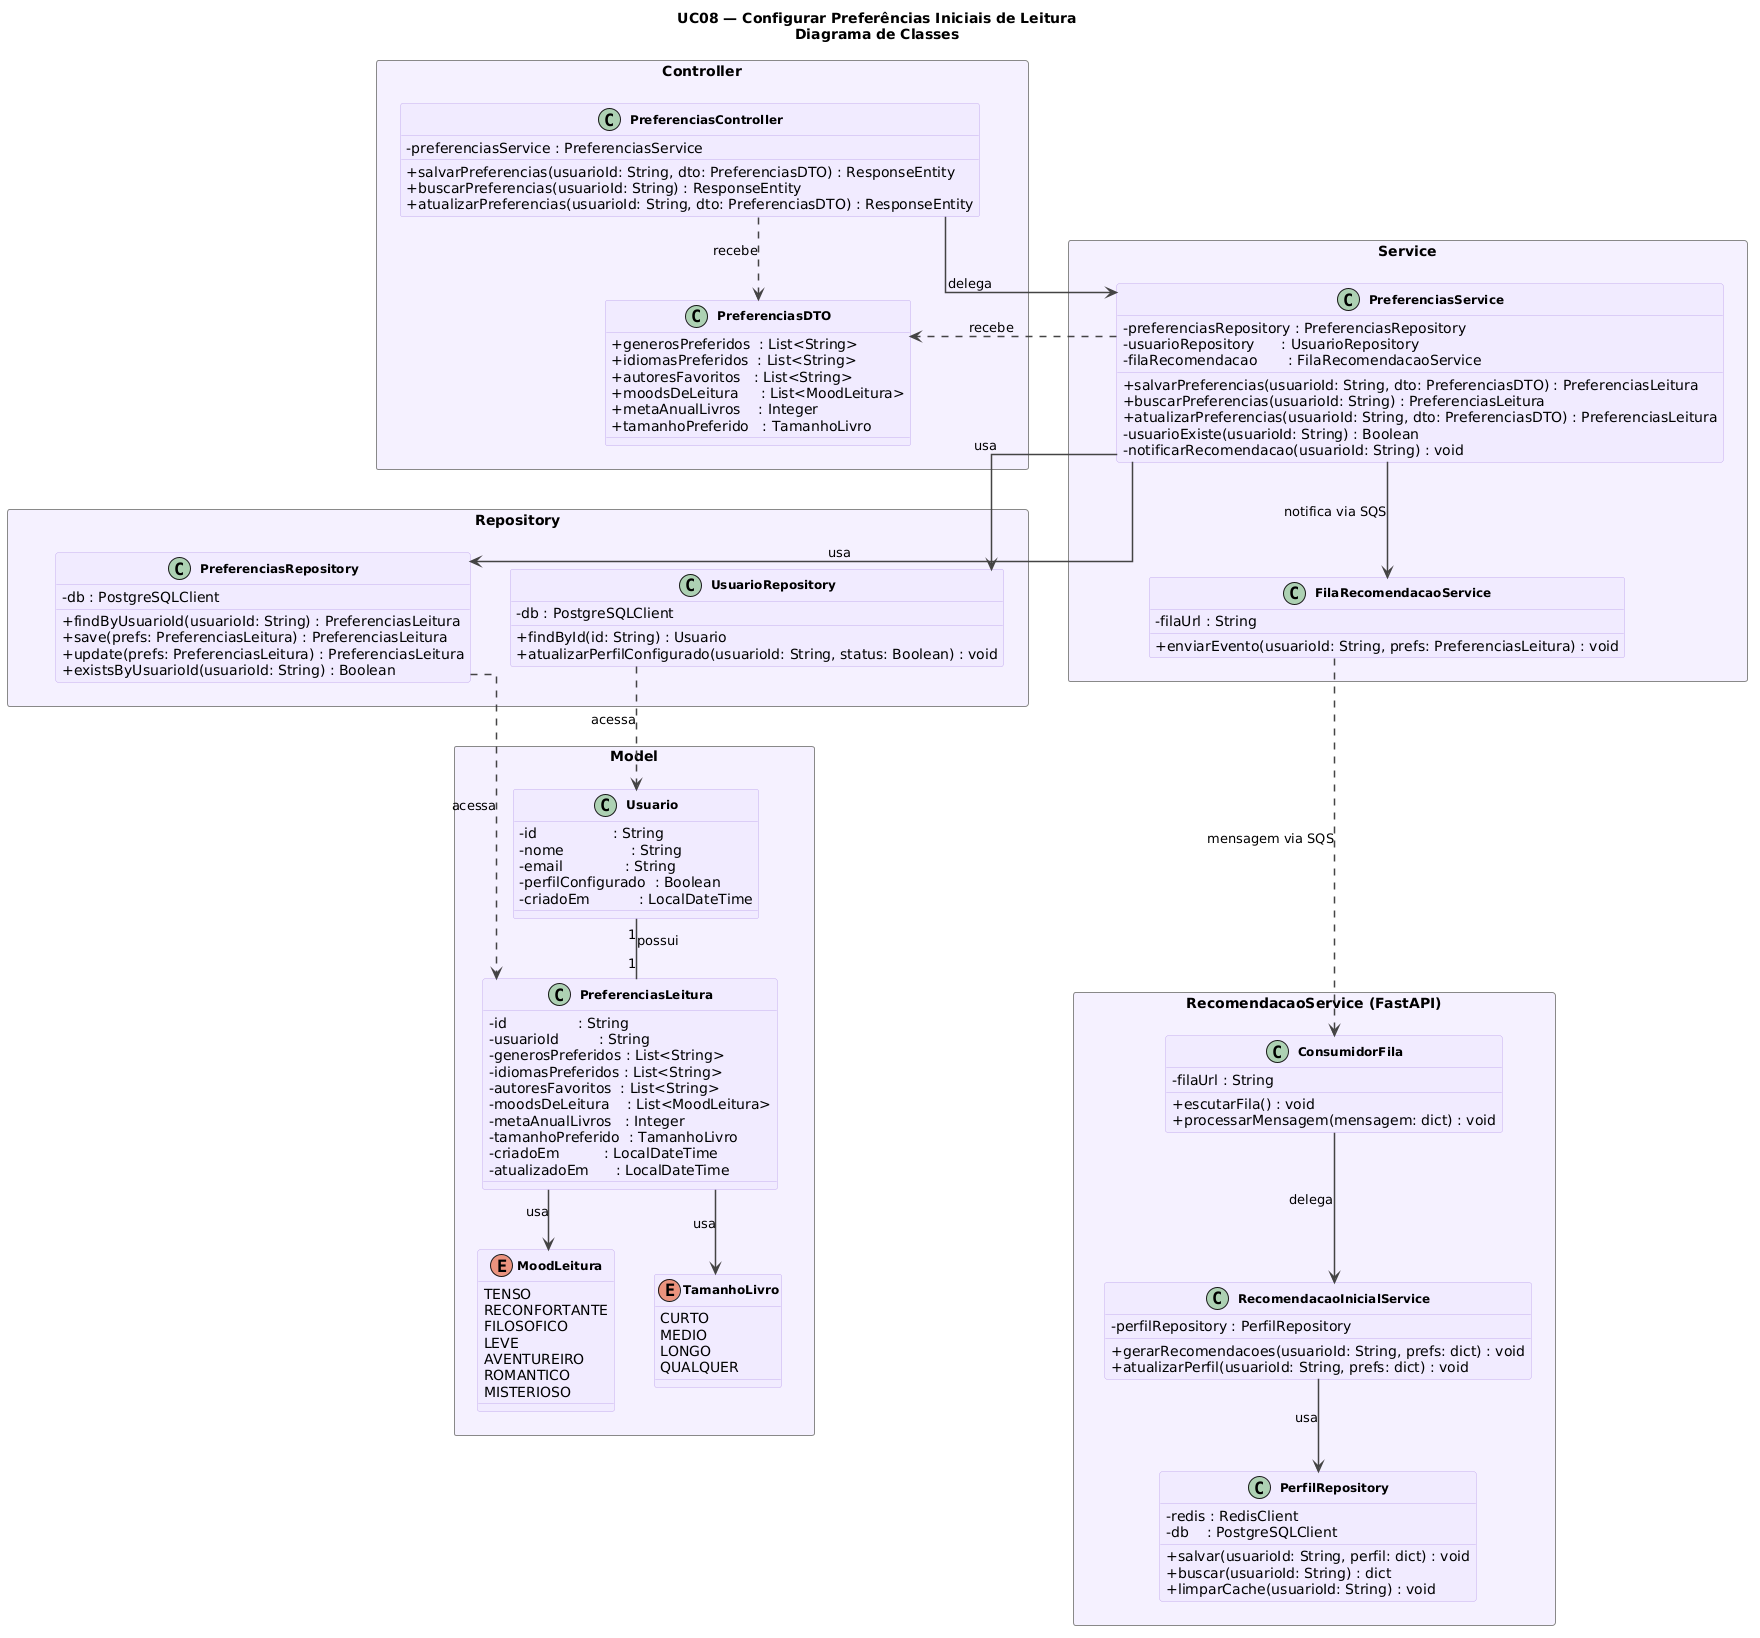

The diagram above was rendered by PlantUML. Its source (embedded in the PNG):
@startuml
title UC08 — Configurar Preferências Iniciais de Leitura\nDiagrama de Classes

skinparam classAttributeIconSize 0
skinparam classFontSize 12
skinparam classBackgroundColor #F0EBFF
skinparam classBorderColor #C4ADEE
skinparam classFontStyle bold
skinparam ArrowColor #444444
skinparam ArrowThickness 1.5
skinparam PackageBorderColor #888888
skinparam PackageBackgroundColor #F5F0FF
skinparam PackageFontSize 12
skinparam PackageFontStyle bold
skinparam linetype ortho
skinparam nodesep 40
skinparam ranksep 60

' ─────────────────────────────────────────────
' CAMADA: CONTROLLER
' ─────────────────────────────────────────────
package "Controller" <<Rectangle>> {

  class PreferenciasController {
    - preferenciasService : PreferenciasService
    + salvarPreferencias(usuarioId: String, dto: PreferenciasDTO) : ResponseEntity
    + buscarPreferencias(usuarioId: String) : ResponseEntity
    + atualizarPreferencias(usuarioId: String, dto: PreferenciasDTO) : ResponseEntity
  }

  class PreferenciasDTO {
    + generosPreferidos  : List<String>
    + idiomasPreferidos  : List<String>
    + autoresFavoritos   : List<String>
    + moodsDeLeitura     : List<MoodLeitura>
    + metaAnualLivros    : Integer
    + tamanhoPreferido   : TamanhoLivro
  }

  PreferenciasController ..> PreferenciasDTO : recebe
}

' ─────────────────────────────────────────────
' CAMADA: SERVICE
' ─────────────────────────────────────────────
package "Service" <<Rectangle>> {

  class PreferenciasService {
    - preferenciasRepository : PreferenciasRepository
    - usuarioRepository      : UsuarioRepository
    - filaRecomendacao       : FilaRecomendacaoService
    + salvarPreferencias(usuarioId: String, dto: PreferenciasDTO) : PreferenciasLeitura
    + buscarPreferencias(usuarioId: String) : PreferenciasLeitura
    + atualizarPreferencias(usuarioId: String, dto: PreferenciasDTO) : PreferenciasLeitura
    - usuarioExiste(usuarioId: String) : Boolean
    - notificarRecomendacao(usuarioId: String) : void
  }

  class FilaRecomendacaoService {
    - filaUrl : String
    + enviarEvento(usuarioId: String, prefs: PreferenciasLeitura) : void
  }

  PreferenciasService --> FilaRecomendacaoService : notifica via SQS
  PreferenciasService ..> PreferenciasDTO         : recebe
}

' ─────────────────────────────────────────────
' CAMADA: REPOSITORY
' ─────────────────────────────────────────────
package "Repository" <<Rectangle>> {

  class PreferenciasRepository {
    - db : PostgreSQLClient
    + findByUsuarioId(usuarioId: String) : PreferenciasLeitura
    + save(prefs: PreferenciasLeitura) : PreferenciasLeitura
    + update(prefs: PreferenciasLeitura) : PreferenciasLeitura
    + existsByUsuarioId(usuarioId: String) : Boolean
  }

  class UsuarioRepository {
    - db : PostgreSQLClient
    + findById(id: String) : Usuario
    + atualizarPerfilConfigurado(usuarioId: String, status: Boolean) : void
  }

}

' ─────────────────────────────────────────────
' CAMADA: MODEL
' ─────────────────────────────────────────────
package "Model" <<Rectangle>> {

  class Usuario {
    - id                 : String
    - nome               : String
    - email              : String
    - perfilConfigurado  : Boolean
    - criadoEm           : LocalDateTime
  }

  class PreferenciasLeitura {
    - id                : String
    - usuarioId         : String
    - generosPreferidos : List<String>
    - idiomasPreferidos : List<String>
    - autoresFavoritos  : List<String>
    - moodsDeLeitura    : List<MoodLeitura>
    - metaAnualLivros   : Integer
    - tamanhoPreferido  : TamanhoLivro
    - criadoEm          : LocalDateTime
    - atualizadoEm      : LocalDateTime
  }

  enum MoodLeitura {
    TENSO
    RECONFORTANTE
    FILOSOFICO
    LEVE
    AVENTUREIRO
    ROMANTICO
    MISTERIOSO
  }

  enum TamanhoLivro {
    CURTO
    MEDIO
    LONGO
    QUALQUER
  }

  PreferenciasLeitura --> MoodLeitura  : usa
  PreferenciasLeitura --> TamanhoLivro : usa
  Usuario "1" -- "1" PreferenciasLeitura : possui
}

' ─────────────────────────────────────────────
' SERVIÇO DE RECOMENDAÇÃO (FastAPI — Python)
' Recebe eventos da fila SQS e gera o perfil
' ─────────────────────────────────────────────
package "RecomendacaoService (FastAPI)" <<Rectangle>> {

  class ConsumidorFila {
    - filaUrl : String
    + escutarFila() : void
    + processarMensagem(mensagem: dict) : void
  }

  class RecomendacaoInicialService {
    - perfilRepository : PerfilRepository
    + gerarRecomendacoes(usuarioId: String, prefs: dict) : void
    + atualizarPerfil(usuarioId: String, prefs: dict) : void
  }

  class PerfilRepository {
    - redis : RedisClient
    - db    : PostgreSQLClient
    + salvar(usuarioId: String, perfil: dict) : void
    + buscar(usuarioId: String) : dict
    + limparCache(usuarioId: String) : void
  }

  ConsumidorFila             --> RecomendacaoInicialService : delega
  RecomendacaoInicialService --> PerfilRepository           : usa
}

' ─────────────────────────────────────────────
' LIGAÇÕES ENTRE CAMADAS
' ─────────────────────────────────────────────
PreferenciasController --> PreferenciasService     : delega

PreferenciasService --> PreferenciasRepository     : usa
PreferenciasService --> UsuarioRepository          : usa

PreferenciasRepository ..> PreferenciasLeitura     : acessa
UsuarioRepository      ..> Usuario                 : acessa

FilaRecomendacaoService ..> ConsumidorFila         : mensagem via SQS

' ─────────────────────────────────────────────
' ORDENAÇÃO VERTICAL
' ─────────────────────────────────────────────
Controller -[hidden]down- Service
Service    -[hidden]down- Repository
Repository -[hidden]down- Model
Model      -[hidden]down- "RecomendacaoService (FastAPI)"
@enduml